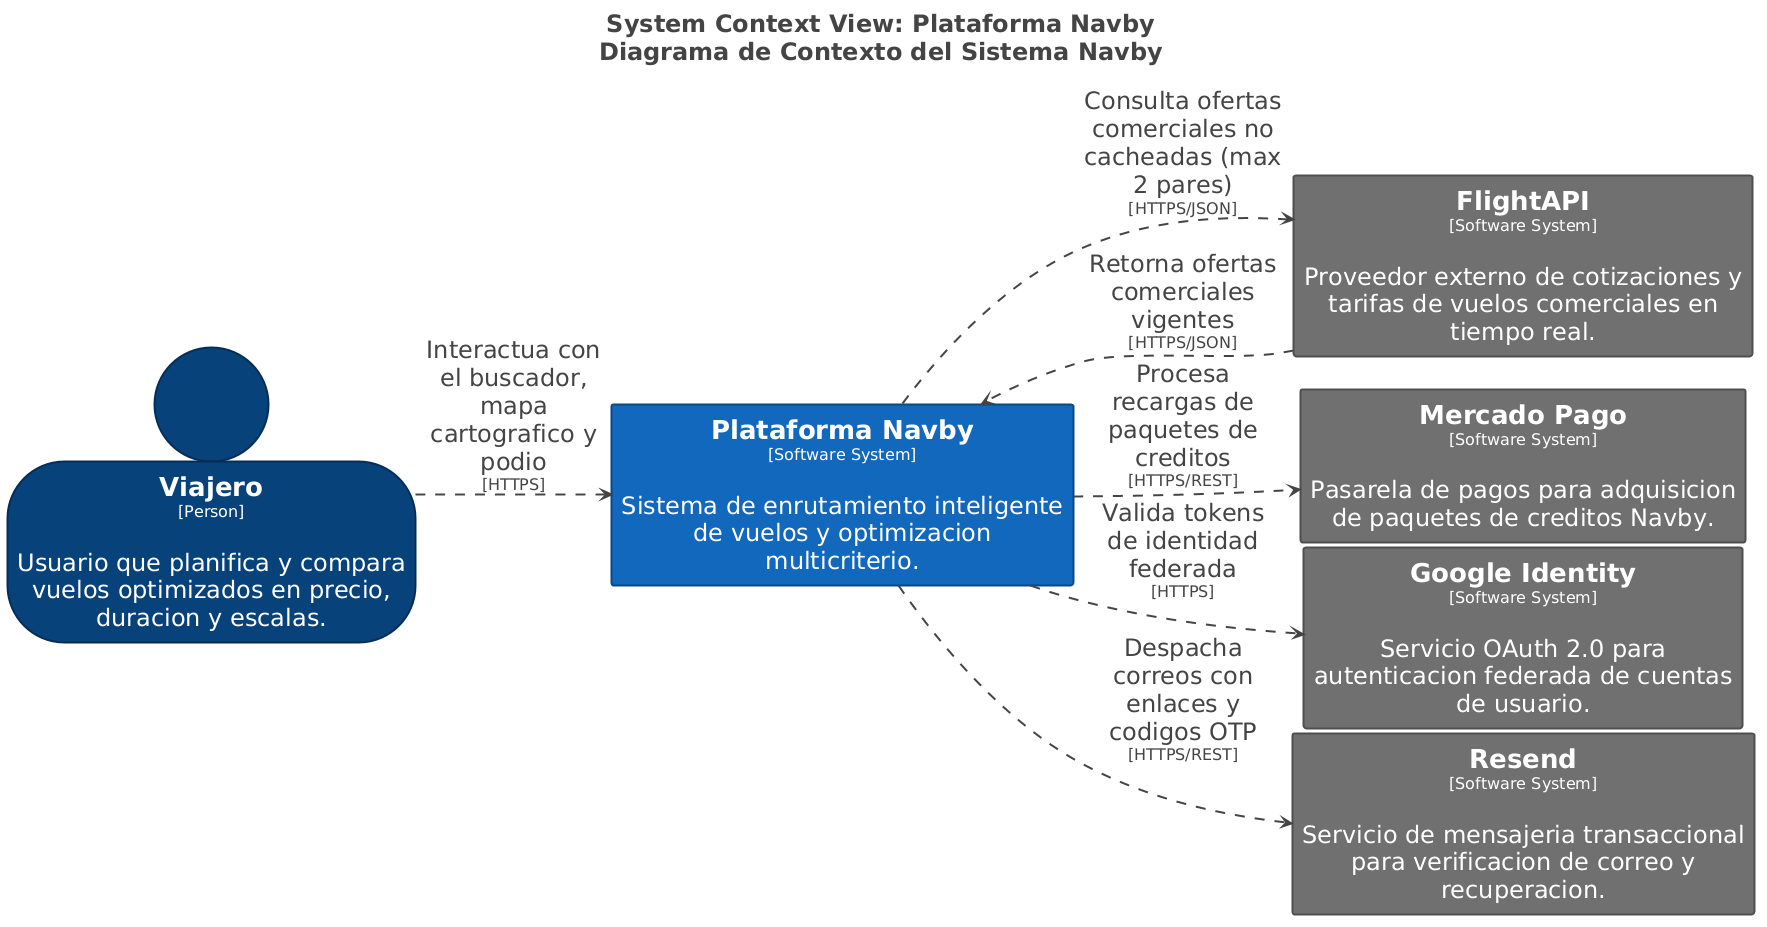

The diagram above was rendered by PlantUML. Its source (embedded in the PNG):
@startuml
title <size:24>System Context View: Plataforma Navby</size>\n<size:24>Diagrama de Contexto del Sistema Navby</size>

set separator none
left to right direction
skinparam ranksep 20
skinparam nodesep 5
hide stereotype

<style>
  root {
    BackgroundColor: #ffffff;
    FontColor: #444444;
  }
  // Element,Person
  .Element-RWxlbWVudCxQZXJzb24= {
    BackgroundColor: #08427b;
    LineColor: #052e56;
    LineStyle: 0;
    LineThickness: 2;
    FontColor: #ffffff;
    FontSize: 24;
    HorizontalAlignment: center;
    Shadowing: 0;
    MaximumWidth: 450;
  }
  // Element,Software System
  .Element-RWxlbWVudCxTb2Z0d2FyZSBTeXN0ZW0= {
    BackgroundColor: #1168bd;
    LineColor: #0b4884;
    LineStyle: 0;
    LineThickness: 2;
    FontColor: #ffffff;
    FontSize: 24;
    HorizontalAlignment: center;
    Shadowing: 0;
    MaximumWidth: 450;
  }
  // Element,Software System,External
  .Element-RWxlbWVudCxTb2Z0d2FyZSBTeXN0ZW0sRXh0ZXJuYWw= {
    BackgroundColor: #707070;
    LineColor: #4e4e4e;
    LineStyle: 0;
    LineThickness: 2;
    FontColor: #ffffff;
    FontSize: 24;
    HorizontalAlignment: center;
    Shadowing: 0;
    MaximumWidth: 450;
  }
  // Relationship
  .Relationship-UmVsYXRpb25zaGlw {
    LineThickness: 2;
    LineStyle: 10-10;
    LineColor: #444444;
    FontColor: #444444;
    FontSize: 24;
    MaximumWidth: 200;
  }
</style>

person "==Viajero\n<size:16>[Person]</size>\n\nUsuario que planifica y compara vuelos optimizados en precio, duracion y escalas." <<Element-RWxlbWVudCxQZXJzb24=>> as Viajero
rectangle "==FlightAPI\n<size:16>[Software System]</size>\n\nProveedor externo de cotizaciones y tarifas de vuelos comerciales en tiempo real." <<Element-RWxlbWVudCxTb2Z0d2FyZSBTeXN0ZW0sRXh0ZXJuYWw=>> as FlightAPI
rectangle "==Mercado Pago\n<size:16>[Software System]</size>\n\nPasarela de pagos para adquisicion de paquetes de creditos Navby." <<Element-RWxlbWVudCxTb2Z0d2FyZSBTeXN0ZW0sRXh0ZXJuYWw=>> as MercadoPago
rectangle "==Google Identity\n<size:16>[Software System]</size>\n\nServicio OAuth 2.0 para autenticacion federada de cuentas de usuario." <<Element-RWxlbWVudCxTb2Z0d2FyZSBTeXN0ZW0sRXh0ZXJuYWw=>> as GoogleIdentity
rectangle "==Resend\n<size:16>[Software System]</size>\n\nServicio de mensajeria transaccional para verificacion de correo y recuperacion." <<Element-RWxlbWVudCxTb2Z0d2FyZSBTeXN0ZW0sRXh0ZXJuYWw=>> as Resend
rectangle "==Plataforma Navby\n<size:16>[Software System]</size>\n\nSistema de enrutamiento inteligente de vuelos y optimizacion multicriterio." <<Element-RWxlbWVudCxTb2Z0d2FyZSBTeXN0ZW0=>> as PlataformaNavby

PlataformaNavby --> FlightAPI <<Relationship-UmVsYXRpb25zaGlw>> : "Consulta ofertas comerciales no cacheadas (max 2 pares)\n<size:16>[HTTPS/JSON]</size>"
FlightAPI --> PlataformaNavby <<Relationship-UmVsYXRpb25zaGlw>> : "Retorna ofertas comerciales vigentes\n<size:16>[HTTPS/JSON]</size>"
PlataformaNavby --> MercadoPago <<Relationship-UmVsYXRpb25zaGlw>> : "Procesa recargas de paquetes de creditos\n<size:16>[HTTPS/REST]</size>"
PlataformaNavby --> GoogleIdentity <<Relationship-UmVsYXRpb25zaGlw>> : "Valida tokens de identidad federada\n<size:16>[HTTPS]</size>"
PlataformaNavby --> Resend <<Relationship-UmVsYXRpb25zaGlw>> : "Despacha correos con enlaces y codigos OTP\n<size:16>[HTTPS/REST]</size>"
Viajero --> PlataformaNavby <<Relationship-UmVsYXRpb25zaGlw>> : "Interactua con el buscador, mapa cartografico y podio\n<size:16>[HTTPS]</size>"

@enduml